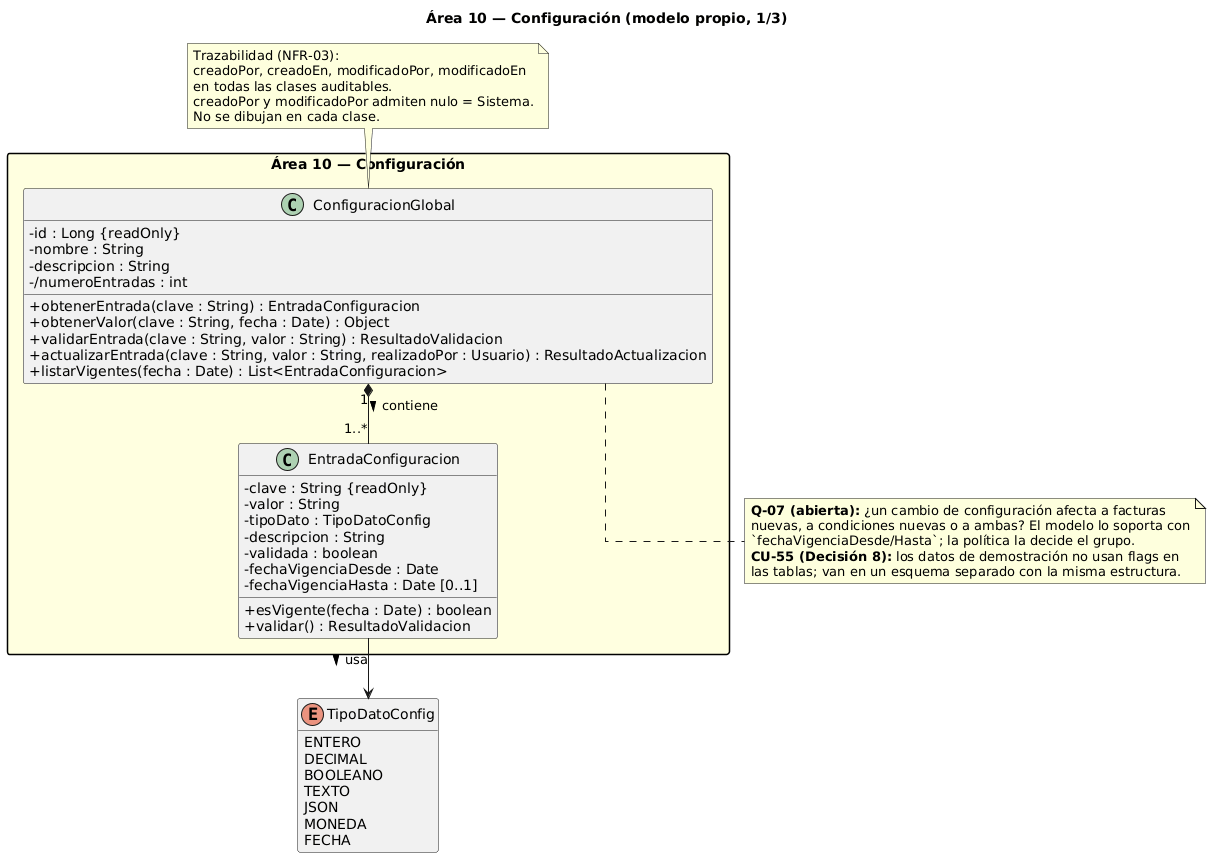

The diagram above was rendered by PlantUML. Its source (embedded in the PNG):
@startuml
title Área 10 — Configuración (modelo propio, 1/3)

skinparam classAttributeIconSize 0
skinparam linetype ortho
skinparam packageStyle rectangle
hide empty members

note "Trazabilidad (NFR-03):\ncreadoPor, creadoEn, modificadoPor, modificadoEn\nen todas las clases auditables.\ncreadoPor y modificadoPor admiten nulo = Sistema.\nNo se dibujan en cada clase." as NFR03

package "Área 10 — Configuración" #LightYellow {

  class ConfiguracionGlobal {
    - id : Long {readOnly}
    - nombre : String
    - descripcion : String
    - /numeroEntradas : int
    + obtenerEntrada(clave : String) : EntradaConfiguracion
    + obtenerValor(clave : String, fecha : Date) : Object
    + validarEntrada(clave : String, valor : String) : ResultadoValidacion
    + actualizarEntrada(clave : String, valor : String, realizadoPor : Usuario) : ResultadoActualizacion
    + listarVigentes(fecha : Date) : List<EntradaConfiguracion>
  }

  class EntradaConfiguracion {
    - clave : String {readOnly}
    - valor : String
    - tipoDato : TipoDatoConfig
    - descripcion : String
    - validada : boolean
    - fechaVigenciaDesde : Date
    - fechaVigenciaHasta : Date [0..1]
    + esVigente(fecha : Date) : boolean
    + validar() : ResultadoValidacion
  }
}

enum TipoDatoConfig {
  ENTERO
  DECIMAL
  BOOLEANO
  TEXTO
  JSON
  MONEDA
  FECHA
}

ConfiguracionGlobal "1" *-- "1..*" EntradaConfiguracion : contiene >
EntradaConfiguracion --> TipoDatoConfig : usa >

NFR03 .. ConfiguracionGlobal

note bottom of ConfiguracionGlobal
  **Q-07 (abierta):** ¿un cambio de configuración afecta a facturas
  nuevas, a condiciones nuevas o a ambas? El modelo lo soporta con
  `fechaVigenciaDesde/Hasta`; la política la decide el grupo.
  **CU-55 (Decisión 8):** los datos de demostración no usan flags en
  las tablas; van en un esquema separado con la misma estructura.
end note
@enduml